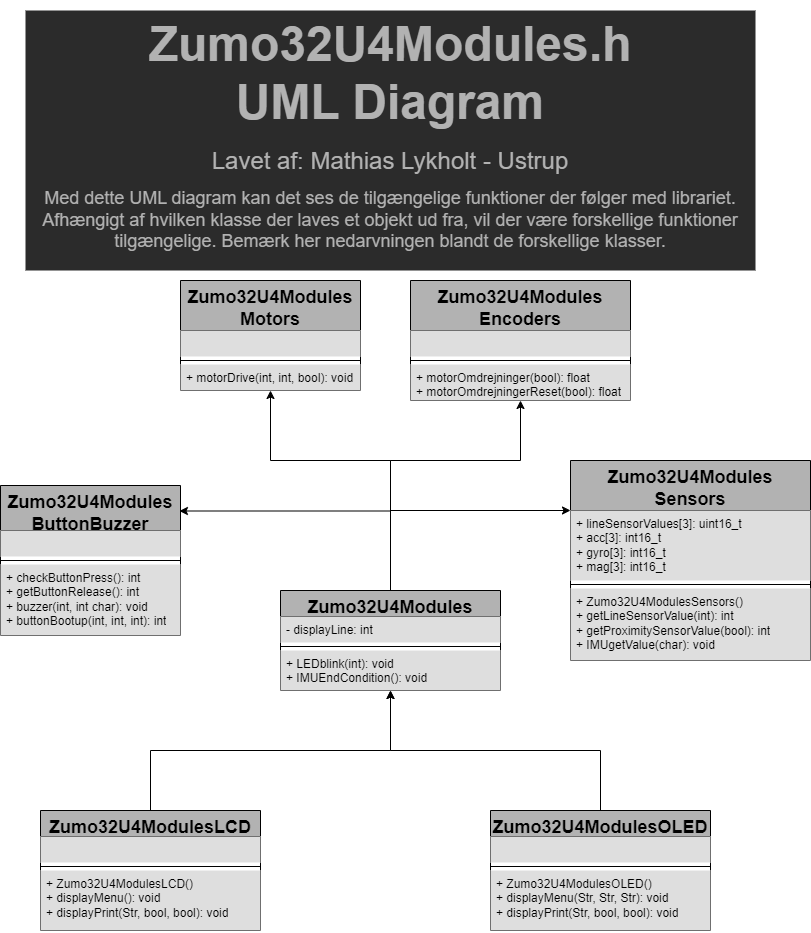

The diagram above was exported from draw.io. Its source (the exported page's mxGraphModel, read from the mxfile embedded in the PNG):
<mxGraphModel dx="1674" dy="790" grid="1" gridSize="10" guides="1" tooltips="1" connect="1" arrows="1" fold="1" page="1" pageScale="1" pageWidth="827" pageHeight="1169" math="0" shadow="0">
  <root>
    <mxCell id="0" />
    <mxCell id="1" parent="0" />
    <mxCell id="P-G2uAXwUw95uudE3YZS-22" style="edgeStyle=orthogonalEdgeStyle;rounded=0;orthogonalLoop=1;jettySize=auto;html=1;" parent="1" source="P-G2uAXwUw95uudE3YZS-5" target="P-G2uAXwUw95uudE3YZS-13" edge="1">
      <mxGeometry relative="1" as="geometry" />
    </mxCell>
    <mxCell id="P-G2uAXwUw95uudE3YZS-5" value="&lt;font style=&quot;font-size: 18px;&quot;&gt;Zumo32U4ModulesOLED&lt;/font&gt;" style="swimlane;fontStyle=1;align=center;verticalAlign=top;childLayout=stackLayout;horizontal=1;startSize=26;horizontalStack=0;resizeParent=1;resizeParentMax=0;resizeLast=0;collapsible=1;marginBottom=0;whiteSpace=wrap;html=1;fillColor=#B2B2B2;" parent="1" vertex="1">
      <mxGeometry x="499" y="880" width="220" height="120" as="geometry" />
    </mxCell>
    <mxCell id="P-G2uAXwUw95uudE3YZS-6" value="" style="text;strokeColor=none;fillColor=#DEDEDE;align=left;verticalAlign=top;spacingLeft=4;spacingRight=4;overflow=hidden;rotatable=0;points=[[0,0.5],[1,0.5]];portConstraint=eastwest;whiteSpace=wrap;html=1;" parent="P-G2uAXwUw95uudE3YZS-5" vertex="1">
      <mxGeometry y="26" width="220" height="26" as="geometry" />
    </mxCell>
    <mxCell id="P-G2uAXwUw95uudE3YZS-7" value="" style="line;strokeWidth=1;fillColor=none;align=left;verticalAlign=middle;spacingTop=-1;spacingLeft=3;spacingRight=3;rotatable=0;labelPosition=right;points=[];portConstraint=eastwest;strokeColor=inherit;" parent="P-G2uAXwUw95uudE3YZS-5" vertex="1">
      <mxGeometry y="52" width="220" height="8" as="geometry" />
    </mxCell>
    <mxCell id="P-G2uAXwUw95uudE3YZS-8" value="+ Zumo32U4ModulesOLED()&lt;br&gt;+ displayMenu(Str, Str, Str): void&lt;br&gt;+ displayPrint(Str, bool, bool): void" style="text;strokeColor=none;fillColor=#DEDEDE;align=left;verticalAlign=top;spacingLeft=4;spacingRight=4;overflow=hidden;rotatable=0;points=[[0,0.5],[1,0.5]];portConstraint=eastwest;whiteSpace=wrap;html=1;" parent="P-G2uAXwUw95uudE3YZS-5" vertex="1">
      <mxGeometry y="60" width="220" height="60" as="geometry" />
    </mxCell>
    <mxCell id="P-G2uAXwUw95uudE3YZS-47" style="edgeStyle=orthogonalEdgeStyle;rounded=0;orthogonalLoop=1;jettySize=auto;html=1;entryX=0.5;entryY=1;entryDx=0;entryDy=0;" parent="1" source="P-G2uAXwUw95uudE3YZS-13" target="P-G2uAXwUw95uudE3YZS-27" edge="1">
      <mxGeometry relative="1" as="geometry">
        <Array as="points">
          <mxPoint x="399" y="530" />
          <mxPoint x="279" y="530" />
        </Array>
      </mxGeometry>
    </mxCell>
    <mxCell id="P-G2uAXwUw95uudE3YZS-48" style="edgeStyle=orthogonalEdgeStyle;rounded=0;orthogonalLoop=1;jettySize=auto;html=1;" parent="1" source="P-G2uAXwUw95uudE3YZS-13" target="P-G2uAXwUw95uudE3YZS-31" edge="1">
      <mxGeometry relative="1" as="geometry">
        <Array as="points">
          <mxPoint x="399" y="530" />
          <mxPoint x="529" y="530" />
        </Array>
      </mxGeometry>
    </mxCell>
    <mxCell id="TJOzXY3yQRnXJbho0nAk-2" style="edgeStyle=orthogonalEdgeStyle;rounded=0;orthogonalLoop=1;jettySize=auto;html=1;entryX=0;entryY=0.25;entryDx=0;entryDy=0;exitX=0.5;exitY=0;exitDx=0;exitDy=0;" parent="1" source="P-G2uAXwUw95uudE3YZS-13" target="P-G2uAXwUw95uudE3YZS-35" edge="1">
      <mxGeometry relative="1" as="geometry" />
    </mxCell>
    <mxCell id="TJOzXY3yQRnXJbho0nAk-3" style="edgeStyle=orthogonalEdgeStyle;rounded=0;orthogonalLoop=1;jettySize=auto;html=1;entryX=0.994;entryY=0.17;entryDx=0;entryDy=0;entryPerimeter=0;" parent="1" source="P-G2uAXwUw95uudE3YZS-13" target="P-G2uAXwUw95uudE3YZS-23" edge="1">
      <mxGeometry relative="1" as="geometry">
        <Array as="points">
          <mxPoint x="399" y="580" />
        </Array>
      </mxGeometry>
    </mxCell>
    <mxCell id="P-G2uAXwUw95uudE3YZS-13" value="&lt;font style=&quot;font-size: 18px;&quot;&gt;Zumo32U4Modules&lt;/font&gt;" style="swimlane;fontStyle=1;align=center;verticalAlign=top;childLayout=stackLayout;horizontal=1;startSize=26;horizontalStack=0;resizeParent=1;resizeParentMax=0;resizeLast=0;collapsible=1;marginBottom=0;whiteSpace=wrap;html=1;fillColor=#B2B2B2;" parent="1" vertex="1">
      <mxGeometry x="289" y="660" width="220" height="100" as="geometry" />
    </mxCell>
    <mxCell id="P-G2uAXwUw95uudE3YZS-14" value="- displayLine: int" style="text;strokeColor=none;fillColor=#DEDEDE;align=left;verticalAlign=top;spacingLeft=4;spacingRight=4;overflow=hidden;rotatable=0;points=[[0,0.5],[1,0.5]];portConstraint=eastwest;whiteSpace=wrap;html=1;" parent="P-G2uAXwUw95uudE3YZS-13" vertex="1">
      <mxGeometry y="26" width="220" height="26" as="geometry" />
    </mxCell>
    <mxCell id="P-G2uAXwUw95uudE3YZS-15" value="" style="line;strokeWidth=1;fillColor=none;align=left;verticalAlign=middle;spacingTop=-1;spacingLeft=3;spacingRight=3;rotatable=0;labelPosition=right;points=[];portConstraint=eastwest;strokeColor=inherit;" parent="P-G2uAXwUw95uudE3YZS-13" vertex="1">
      <mxGeometry y="52" width="220" height="8" as="geometry" />
    </mxCell>
    <mxCell id="P-G2uAXwUw95uudE3YZS-16" value="+ LEDblink(int): void&lt;br&gt;+ IMUEndCondition(): void" style="text;strokeColor=none;fillColor=#DEDEDE;align=left;verticalAlign=top;spacingLeft=4;spacingRight=4;overflow=hidden;rotatable=0;points=[[0,0.5],[1,0.5]];portConstraint=eastwest;whiteSpace=wrap;html=1;" parent="P-G2uAXwUw95uudE3YZS-13" vertex="1">
      <mxGeometry y="60" width="220" height="40" as="geometry" />
    </mxCell>
    <mxCell id="P-G2uAXwUw95uudE3YZS-21" style="edgeStyle=orthogonalEdgeStyle;rounded=0;orthogonalLoop=1;jettySize=auto;html=1;exitX=0.5;exitY=0;exitDx=0;exitDy=0;" parent="1" source="P-G2uAXwUw95uudE3YZS-17" target="P-G2uAXwUw95uudE3YZS-13" edge="1">
      <mxGeometry relative="1" as="geometry" />
    </mxCell>
    <mxCell id="P-G2uAXwUw95uudE3YZS-17" value="&lt;font style=&quot;font-size: 18px;&quot;&gt;Zumo32U4ModulesLCD&lt;/font&gt;" style="swimlane;fontStyle=1;align=center;verticalAlign=top;childLayout=stackLayout;horizontal=1;startSize=26;horizontalStack=0;resizeParent=1;resizeParentMax=0;resizeLast=0;collapsible=1;marginBottom=0;whiteSpace=wrap;html=1;fillColor=#B2B2B2;" parent="1" vertex="1">
      <mxGeometry x="49" y="880" width="220" height="120" as="geometry" />
    </mxCell>
    <mxCell id="P-G2uAXwUw95uudE3YZS-18" value="" style="text;strokeColor=none;fillColor=#DEDEDE;align=left;verticalAlign=top;spacingLeft=4;spacingRight=4;overflow=hidden;rotatable=0;points=[[0,0.5],[1,0.5]];portConstraint=eastwest;whiteSpace=wrap;html=1;" parent="P-G2uAXwUw95uudE3YZS-17" vertex="1">
      <mxGeometry y="26" width="220" height="26" as="geometry" />
    </mxCell>
    <mxCell id="P-G2uAXwUw95uudE3YZS-19" value="" style="line;strokeWidth=1;fillColor=none;align=left;verticalAlign=middle;spacingTop=-1;spacingLeft=3;spacingRight=3;rotatable=0;labelPosition=right;points=[];portConstraint=eastwest;strokeColor=inherit;" parent="P-G2uAXwUw95uudE3YZS-17" vertex="1">
      <mxGeometry y="52" width="220" height="8" as="geometry" />
    </mxCell>
    <mxCell id="P-G2uAXwUw95uudE3YZS-20" value="+ Zumo32U4ModulesLCD()&lt;br&gt;+ displayMenu(): void&lt;br&gt;+ displayPrint(Str, bool, bool): void" style="text;strokeColor=none;fillColor=#DEDEDE;align=left;verticalAlign=top;spacingLeft=4;spacingRight=4;overflow=hidden;rotatable=0;points=[[0,0.5],[1,0.5]];portConstraint=eastwest;whiteSpace=wrap;html=1;" parent="P-G2uAXwUw95uudE3YZS-17" vertex="1">
      <mxGeometry y="60" width="220" height="60" as="geometry" />
    </mxCell>
    <mxCell id="P-G2uAXwUw95uudE3YZS-23" value="&lt;font style=&quot;font-size: 18px;&quot;&gt;Zumo32U4Modules&lt;br&gt;ButtonBuzzer&lt;/font&gt;" style="swimlane;fontStyle=1;align=center;verticalAlign=top;childLayout=stackLayout;horizontal=1;startSize=45;horizontalStack=0;resizeParent=1;resizeParentMax=0;resizeLast=0;collapsible=1;marginBottom=0;whiteSpace=wrap;html=1;fillColor=#B2B2B2;" parent="1" vertex="1">
      <mxGeometry x="9" y="555" width="180" height="150" as="geometry" />
    </mxCell>
    <mxCell id="P-G2uAXwUw95uudE3YZS-24" value="" style="text;strokeColor=none;fillColor=#DEDEDE;align=left;verticalAlign=top;spacingLeft=4;spacingRight=4;overflow=hidden;rotatable=0;points=[[0,0.5],[1,0.5]];portConstraint=eastwest;whiteSpace=wrap;html=1;" parent="P-G2uAXwUw95uudE3YZS-23" vertex="1">
      <mxGeometry y="45" width="180" height="26" as="geometry" />
    </mxCell>
    <mxCell id="P-G2uAXwUw95uudE3YZS-25" value="" style="line;strokeWidth=1;fillColor=none;align=left;verticalAlign=middle;spacingTop=-1;spacingLeft=3;spacingRight=3;rotatable=0;labelPosition=right;points=[];portConstraint=eastwest;strokeColor=inherit;" parent="P-G2uAXwUw95uudE3YZS-23" vertex="1">
      <mxGeometry y="71" width="180" height="8" as="geometry" />
    </mxCell>
    <mxCell id="P-G2uAXwUw95uudE3YZS-26" value="+ checkButtonPress(): int&lt;br&gt;+ getButtonRelease(): int&lt;br&gt;+ buzzer(int, int char): void&lt;br&gt;+ buttonBootup(int, int, int): int" style="text;strokeColor=none;fillColor=#DEDEDE;align=left;verticalAlign=top;spacingLeft=4;spacingRight=4;overflow=hidden;rotatable=0;points=[[0,0.5],[1,0.5]];portConstraint=eastwest;whiteSpace=wrap;html=1;" parent="P-G2uAXwUw95uudE3YZS-23" vertex="1">
      <mxGeometry y="79" width="180" height="71" as="geometry" />
    </mxCell>
    <mxCell id="P-G2uAXwUw95uudE3YZS-27" value="&lt;font style=&quot;font-size: 18px;&quot;&gt;Zumo32U4Modules&lt;br&gt;Motors&lt;/font&gt;" style="swimlane;fontStyle=1;align=center;verticalAlign=top;childLayout=stackLayout;horizontal=1;startSize=50;horizontalStack=0;resizeParent=1;resizeParentMax=0;resizeLast=0;collapsible=1;marginBottom=0;whiteSpace=wrap;html=1;fillColor=#B2B2B2;" parent="1" vertex="1">
      <mxGeometry x="189" y="350" width="180" height="110" as="geometry" />
    </mxCell>
    <mxCell id="P-G2uAXwUw95uudE3YZS-28" value="" style="text;strokeColor=none;fillColor=#DEDEDE;align=left;verticalAlign=top;spacingLeft=4;spacingRight=4;overflow=hidden;rotatable=0;points=[[0,0.5],[1,0.5]];portConstraint=eastwest;whiteSpace=wrap;html=1;" parent="P-G2uAXwUw95uudE3YZS-27" vertex="1">
      <mxGeometry y="50" width="180" height="26" as="geometry" />
    </mxCell>
    <mxCell id="P-G2uAXwUw95uudE3YZS-29" value="" style="line;strokeWidth=1;fillColor=none;align=left;verticalAlign=middle;spacingTop=-1;spacingLeft=3;spacingRight=3;rotatable=0;labelPosition=right;points=[];portConstraint=eastwest;strokeColor=inherit;" parent="P-G2uAXwUw95uudE3YZS-27" vertex="1">
      <mxGeometry y="76" width="180" height="8" as="geometry" />
    </mxCell>
    <mxCell id="P-G2uAXwUw95uudE3YZS-30" value="+ motorDrive(int, int, bool): void" style="text;strokeColor=none;fillColor=#DEDEDE;align=left;verticalAlign=top;spacingLeft=4;spacingRight=4;overflow=hidden;rotatable=0;points=[[0,0.5],[1,0.5]];portConstraint=eastwest;whiteSpace=wrap;html=1;" parent="P-G2uAXwUw95uudE3YZS-27" vertex="1">
      <mxGeometry y="84" width="180" height="26" as="geometry" />
    </mxCell>
    <mxCell id="P-G2uAXwUw95uudE3YZS-31" value="&lt;font style=&quot;font-size: 18px;&quot;&gt;Zumo32U4Modules&lt;br&gt;Encoders&lt;/font&gt;" style="swimlane;fontStyle=1;align=center;verticalAlign=top;childLayout=stackLayout;horizontal=1;startSize=50;horizontalStack=0;resizeParent=1;resizeParentMax=0;resizeLast=0;collapsible=1;marginBottom=0;whiteSpace=wrap;html=1;fillColor=#B2B2B2;" parent="1" vertex="1">
      <mxGeometry x="419" y="350" width="220" height="120" as="geometry" />
    </mxCell>
    <mxCell id="P-G2uAXwUw95uudE3YZS-32" value="" style="text;strokeColor=none;fillColor=#DEDEDE;align=left;verticalAlign=top;spacingLeft=4;spacingRight=4;overflow=hidden;rotatable=0;points=[[0,0.5],[1,0.5]];portConstraint=eastwest;whiteSpace=wrap;html=1;" parent="P-G2uAXwUw95uudE3YZS-31" vertex="1">
      <mxGeometry y="50" width="220" height="26" as="geometry" />
    </mxCell>
    <mxCell id="P-G2uAXwUw95uudE3YZS-33" value="" style="line;strokeWidth=1;fillColor=none;align=left;verticalAlign=middle;spacingTop=-1;spacingLeft=3;spacingRight=3;rotatable=0;labelPosition=right;points=[];portConstraint=eastwest;strokeColor=inherit;" parent="P-G2uAXwUw95uudE3YZS-31" vertex="1">
      <mxGeometry y="76" width="220" height="8" as="geometry" />
    </mxCell>
    <mxCell id="P-G2uAXwUw95uudE3YZS-34" value="+ motorOmdrejninger(bool): float&lt;br style=&quot;border-color: var(--border-color);&quot;&gt;+ motorOmdrejningerReset(bool): float" style="text;strokeColor=none;fillColor=#DEDEDE;align=left;verticalAlign=top;spacingLeft=4;spacingRight=4;overflow=hidden;rotatable=0;points=[[0,0.5],[1,0.5]];portConstraint=eastwest;whiteSpace=wrap;html=1;" parent="P-G2uAXwUw95uudE3YZS-31" vertex="1">
      <mxGeometry y="84" width="220" height="36" as="geometry" />
    </mxCell>
    <mxCell id="P-G2uAXwUw95uudE3YZS-35" value="&lt;font style=&quot;font-size: 18px;&quot;&gt;Zumo32U4Modules&lt;br&gt;Sensors&lt;/font&gt;" style="swimlane;fontStyle=1;align=center;verticalAlign=top;childLayout=stackLayout;horizontal=1;startSize=50;horizontalStack=0;resizeParent=1;resizeParentMax=0;resizeLast=0;collapsible=1;marginBottom=0;whiteSpace=wrap;html=1;fillColor=#B2B2B2;" parent="1" vertex="1">
      <mxGeometry x="579" y="530" width="240" height="200" as="geometry">
        <mxRectangle x="580" y="130" width="210" height="60" as="alternateBounds" />
      </mxGeometry>
    </mxCell>
    <mxCell id="P-G2uAXwUw95uudE3YZS-36" value="+ lineSensorValues[3]: uint16_t&lt;br&gt;+ acc[3]: int16_t&lt;br&gt;+ gyro[3]: int16_t&lt;br&gt;+ mag[3]: int16_t" style="text;strokeColor=none;fillColor=#DEDEDE;align=left;verticalAlign=top;spacingLeft=4;spacingRight=4;overflow=hidden;rotatable=0;points=[[0,0.5],[1,0.5]];portConstraint=eastwest;whiteSpace=wrap;html=1;" parent="P-G2uAXwUw95uudE3YZS-35" vertex="1">
      <mxGeometry y="50" width="240" height="70" as="geometry" />
    </mxCell>
    <mxCell id="P-G2uAXwUw95uudE3YZS-37" value="" style="line;strokeWidth=1;fillColor=none;align=left;verticalAlign=middle;spacingTop=-1;spacingLeft=3;spacingRight=3;rotatable=0;labelPosition=right;points=[];portConstraint=eastwest;strokeColor=inherit;" parent="P-G2uAXwUw95uudE3YZS-35" vertex="1">
      <mxGeometry y="120" width="240" height="8" as="geometry" />
    </mxCell>
    <mxCell id="P-G2uAXwUw95uudE3YZS-38" value="+ Zumo32U4ModulesSensors()&lt;br&gt;+ getLineSensorValue(int): int&lt;br style=&quot;border-color: var(--border-color);&quot;&gt;+ getProximitySensorValue(bool): int&lt;br&gt;+ IMUgetValue(char): void" style="text;strokeColor=none;fillColor=#DEDEDE;align=left;verticalAlign=top;spacingLeft=4;spacingRight=4;overflow=hidden;rotatable=0;points=[[0,0.5],[1,0.5]];portConstraint=eastwest;whiteSpace=wrap;html=1;" parent="P-G2uAXwUw95uudE3YZS-35" vertex="1">
      <mxGeometry y="128" width="240" height="72" as="geometry" />
    </mxCell>
    <mxCell id="gqp47CWcbnKlvaRfgWsz-2" value="&lt;h1&gt;&lt;font color=&quot;#b2b2b2&quot;&gt;&lt;b style=&quot;border-color: var(--border-color); font-size: 48px;&quot;&gt;Zumo32U4Modules.h&lt;br style=&quot;border-color: var(--border-color);&quot;&gt;UML Diagram&lt;/b&gt;&lt;br&gt;&lt;/font&gt;&lt;/h1&gt;&lt;p&gt;&lt;font color=&quot;#b2b2b2&quot; style=&quot;font-size: 24px;&quot;&gt;Lavet af: Mathias Lykholt - Ustrup&lt;/font&gt;&lt;/p&gt;&lt;p&gt;&lt;font style=&quot;font-size: 18px;&quot;&gt;&lt;font color=&quot;#b2b2b2&quot;&gt;Med dette UML diagram kan det ses de tilgængelige funktioner der følger med librariet. Afhængigt af hvilken klasse der laves et objekt ud fra, vil der være forskellige funktioner tilgængelige. Bemærk her nedarvningen blandt de forskellige klasser.&lt;/font&gt;&lt;br&gt;&lt;/font&gt;&lt;/p&gt;" style="text;html=1;strokeColor=none;fillColor=#2B2B2B;spacing=5;spacingTop=-20;whiteSpace=wrap;overflow=hidden;rounded=0;align=center;" vertex="1" parent="1">
      <mxGeometry x="34" y="80" width="730" height="260" as="geometry" />
    </mxCell>
  </root>
</mxGraphModel>